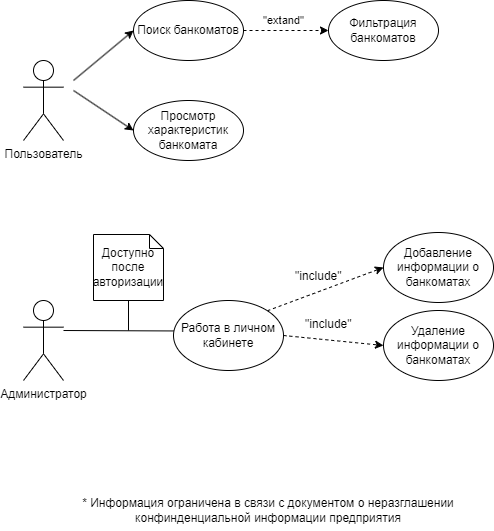

The diagram above was exported from draw.io. Its source (the exported page's mxGraphModel, read from the mxfile embedded in the PNG):
<mxGraphModel dx="1036" dy="614" grid="1" gridSize="10" guides="1" tooltips="1" connect="1" arrows="1" fold="1" page="1" pageScale="1" pageWidth="1169" pageHeight="827" math="0" shadow="0">
  <root>
    <mxCell id="0" />
    <mxCell id="1" parent="0" />
    <mxCell id="TXZinFCMohxwwHw-RD4o-1" value="Пользователь" style="shape=umlActor;verticalLabelPosition=bottom;verticalAlign=top;html=1;outlineConnect=0;" parent="1" vertex="1">
      <mxGeometry x="280" y="200" width="40" height="80" as="geometry" />
    </mxCell>
    <mxCell id="TXZinFCMohxwwHw-RD4o-2" value="Администратор" style="shape=umlActor;verticalLabelPosition=bottom;verticalAlign=top;html=1;outlineConnect=0;" parent="1" vertex="1">
      <mxGeometry x="280" y="440" width="40" height="80" as="geometry" />
    </mxCell>
    <mxCell id="TXZinFCMohxwwHw-RD4o-3" value="Просмотр характеристик банкомата" style="ellipse;whiteSpace=wrap;html=1;" parent="1" vertex="1">
      <mxGeometry x="390" y="240" width="110" height="60" as="geometry" />
    </mxCell>
    <mxCell id="TXZinFCMohxwwHw-RD4o-7" value="&quot;extand&quot;" style="edgeStyle=orthogonalEdgeStyle;rounded=0;orthogonalLoop=1;jettySize=auto;html=1;exitX=1;exitY=0.5;exitDx=0;exitDy=0;entryX=0;entryY=0.5;entryDx=0;entryDy=0;dashed=1;" parent="1" source="TXZinFCMohxwwHw-RD4o-5" target="TXZinFCMohxwwHw-RD4o-6" edge="1">
      <mxGeometry x="-0.0588" y="10" relative="1" as="geometry">
        <mxPoint as="offset" />
      </mxGeometry>
    </mxCell>
    <mxCell id="TXZinFCMohxwwHw-RD4o-5" value="Поиск банкоматов" style="ellipse;whiteSpace=wrap;html=1;" parent="1" vertex="1">
      <mxGeometry x="390" y="140" width="110" height="60" as="geometry" />
    </mxCell>
    <mxCell id="TXZinFCMohxwwHw-RD4o-6" value="Фильтрация банкоматов" style="ellipse;whiteSpace=wrap;html=1;" parent="1" vertex="1">
      <mxGeometry x="585" y="140" width="110" height="60" as="geometry" />
    </mxCell>
    <mxCell id="TXZinFCMohxwwHw-RD4o-9" value="" style="endArrow=classic;html=1;rounded=0;entryX=0;entryY=0.5;entryDx=0;entryDy=0;" parent="1" target="TXZinFCMohxwwHw-RD4o-5" edge="1">
      <mxGeometry width="50" height="50" relative="1" as="geometry">
        <mxPoint x="330" y="220" as="sourcePoint" />
        <mxPoint x="390" y="210" as="targetPoint" />
      </mxGeometry>
    </mxCell>
    <mxCell id="TXZinFCMohxwwHw-RD4o-10" value="" style="endArrow=classic;html=1;rounded=0;entryX=0;entryY=0.5;entryDx=0;entryDy=0;" parent="1" target="TXZinFCMohxwwHw-RD4o-3" edge="1">
      <mxGeometry width="50" height="50" relative="1" as="geometry">
        <mxPoint x="330" y="230" as="sourcePoint" />
        <mxPoint x="400" y="180" as="targetPoint" />
      </mxGeometry>
    </mxCell>
    <mxCell id="TXZinFCMohxwwHw-RD4o-13" value="Добавление информации о банкоматах" style="ellipse;whiteSpace=wrap;html=1;" parent="1" vertex="1">
      <mxGeometry x="640" y="372" width="110" height="70" as="geometry" />
    </mxCell>
    <mxCell id="TXZinFCMohxwwHw-RD4o-15" value="" style="endArrow=classic;html=1;rounded=0;entryX=0;entryY=0.5;entryDx=0;entryDy=0;exitX=1;exitY=0;exitDx=0;exitDy=0;dashed=1;" parent="1" source="ytjO8ulTrWy4D2R5Vtbx-5" target="TXZinFCMohxwwHw-RD4o-13" edge="1">
      <mxGeometry width="50" height="50" relative="1" as="geometry">
        <mxPoint x="670" y="470" as="sourcePoint" />
        <mxPoint x="760" y="450" as="targetPoint" />
      </mxGeometry>
    </mxCell>
    <mxCell id="TXZinFCMohxwwHw-RD4o-17" value="Удаление информации о банкоматах" style="ellipse;whiteSpace=wrap;html=1;" parent="1" vertex="1">
      <mxGeometry x="640" y="450" width="110" height="70" as="geometry" />
    </mxCell>
    <mxCell id="TXZinFCMohxwwHw-RD4o-18" value="" style="endArrow=classic;html=1;rounded=0;exitX=1;exitY=0.5;exitDx=0;exitDy=0;entryX=0;entryY=0.5;entryDx=0;entryDy=0;dashed=1;" parent="1" source="ytjO8ulTrWy4D2R5Vtbx-5" target="TXZinFCMohxwwHw-RD4o-17" edge="1">
      <mxGeometry width="50" height="50" relative="1" as="geometry">
        <mxPoint x="670" y="470" as="sourcePoint" />
        <mxPoint x="760" y="470" as="targetPoint" />
      </mxGeometry>
    </mxCell>
    <mxCell id="tLXEitORDfCi011n3BBP-1" value="* Информация ограничена в связи с документом о неразглашении конфинденциальной информации предприятия" style="text;html=1;strokeColor=none;fillColor=none;align=center;verticalAlign=middle;whiteSpace=wrap;rounded=0;" parent="1" vertex="1">
      <mxGeometry x="310" y="630" width="430" height="40" as="geometry" />
    </mxCell>
    <mxCell id="ytjO8ulTrWy4D2R5Vtbx-2" value="" style="endArrow=none;html=1;rounded=0;entryX=0.006;entryY=0.435;entryDx=0;entryDy=0;entryPerimeter=0;" parent="1" target="ytjO8ulTrWy4D2R5Vtbx-5" edge="1">
      <mxGeometry width="50" height="50" relative="1" as="geometry">
        <mxPoint x="320" y="470" as="sourcePoint" />
        <mxPoint x="430" y="470" as="targetPoint" />
      </mxGeometry>
    </mxCell>
    <mxCell id="ytjO8ulTrWy4D2R5Vtbx-4" style="edgeStyle=orthogonalEdgeStyle;rounded=0;orthogonalLoop=1;jettySize=auto;html=1;endArrow=none;endFill=0;" parent="1" source="ytjO8ulTrWy4D2R5Vtbx-3" edge="1">
      <mxGeometry relative="1" as="geometry">
        <mxPoint x="385" y="470" as="targetPoint" />
      </mxGeometry>
    </mxCell>
    <mxCell id="ytjO8ulTrWy4D2R5Vtbx-3" value="Доступно после авторизации" style="shape=note;size=14;whiteSpace=wrap;html=1;" parent="1" vertex="1">
      <mxGeometry x="350" y="374" width="70" height="66" as="geometry" />
    </mxCell>
    <mxCell id="ytjO8ulTrWy4D2R5Vtbx-5" value="Работа в личном кабинете" style="ellipse;whiteSpace=wrap;html=1;" parent="1" vertex="1">
      <mxGeometry x="430" y="440" width="110" height="70" as="geometry" />
    </mxCell>
    <mxCell id="ytjO8ulTrWy4D2R5Vtbx-8" value="&quot;include&quot;" style="text;whiteSpace=wrap;html=1;" parent="1" vertex="1">
      <mxGeometry x="560" y="450" width="70" height="20" as="geometry" />
    </mxCell>
    <mxCell id="ytjO8ulTrWy4D2R5Vtbx-9" value="&quot;include&quot;" style="text;whiteSpace=wrap;html=1;" parent="1" vertex="1">
      <mxGeometry x="550" y="402" width="70" height="40" as="geometry" />
    </mxCell>
  </root>
</mxGraphModel>